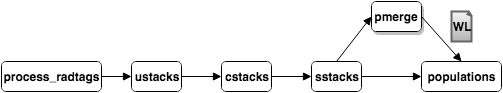

The diagram above was exported from draw.io. Its source (the exported page's mxGraphModel, read from the mxfile embedded in the PNG):
<mxGraphModel dx="954" dy="604" grid="1" gridSize="10" guides="1" tooltips="1" connect="1" arrows="1" fold="1" page="1" pageScale="1" pageWidth="1169" pageHeight="1652" background="#ffffff" math="0" shadow="0">
  <root>
    <mxCell id="0" />
    <mxCell id="1" parent="0" />
    <mxCell id="9" style="edgeStyle=none;rounded=0;html=1;exitX=1;exitY=0.5;entryX=0;entryY=0.5;shadow=0;startArrow=none;startFill=0;endArrow=block;endFill=1;jettySize=auto;orthogonalLoop=1;strokeWidth=1;" edge="1" parent="1" source="2" target="3">
      <mxGeometry relative="1" as="geometry" />
    </mxCell>
    <mxCell id="2" value="&lt;div style=&quot;text-align: left&quot;&gt;&lt;span style=&quot;line-height: 1.2&quot;&gt;&lt;b&gt;process_radtags&lt;/b&gt;&lt;/span&gt;&lt;/div&gt;" style="rounded=1;whiteSpace=wrap;html=1;shadow=0;strokeWidth=1;fillColor=#ffffff;strokeColor=#000000;" vertex="1" parent="1">
      <mxGeometry x="70" y="180" width="100" height="30" as="geometry" />
    </mxCell>
    <mxCell id="10" style="edgeStyle=none;rounded=0;html=1;exitX=1;exitY=0.5;entryX=0;entryY=0.5;shadow=0;startArrow=none;startFill=0;endArrow=block;endFill=1;jettySize=auto;orthogonalLoop=1;strokeWidth=1;" edge="1" parent="1" source="3" target="4">
      <mxGeometry relative="1" as="geometry" />
    </mxCell>
    <mxCell id="3" value="&lt;b&gt;ustacks&lt;/b&gt;" style="rounded=1;whiteSpace=wrap;html=1;shadow=0;strokeWidth=1;fillColor=#ffffff;strokeColor=#000000;" vertex="1" parent="1">
      <mxGeometry x="200" y="180" width="50" height="30" as="geometry" />
    </mxCell>
    <mxCell id="11" style="edgeStyle=none;rounded=0;html=1;exitX=1;exitY=0.5;entryX=0;entryY=0.5;shadow=0;startArrow=none;startFill=0;endArrow=block;endFill=1;jettySize=auto;orthogonalLoop=1;strokeWidth=1;" edge="1" parent="1" source="4" target="5">
      <mxGeometry relative="1" as="geometry" />
    </mxCell>
    <mxCell id="4" value="&lt;b&gt;cstacks&lt;/b&gt;" style="rounded=1;whiteSpace=wrap;html=1;shadow=0;strokeWidth=1;fillColor=#ffffff;strokeColor=#000000;" vertex="1" parent="1">
      <mxGeometry x="290" y="180" width="50" height="30" as="geometry" />
    </mxCell>
    <mxCell id="12" style="edgeStyle=none;rounded=0;html=1;exitX=1;exitY=0.5;entryX=0;entryY=0.5;shadow=0;startArrow=none;startFill=0;endArrow=block;endFill=1;jettySize=auto;orthogonalLoop=1;strokeWidth=1;comic=0;" edge="1" parent="1" source="5" target="6">
      <mxGeometry relative="1" as="geometry" />
    </mxCell>
    <mxCell id="13" style="edgeStyle=none;rounded=0;html=1;exitX=0.5;exitY=0;entryX=0;entryY=0.5;shadow=0;startArrow=none;startFill=0;endArrow=block;endFill=1;jettySize=auto;orthogonalLoop=1;strokeWidth=1;" edge="1" parent="1" source="5" target="8">
      <mxGeometry relative="1" as="geometry" />
    </mxCell>
    <mxCell id="5" value="&lt;b&gt;sstacks&lt;/b&gt;" style="rounded=1;whiteSpace=wrap;html=1;shadow=0;strokeWidth=1;fillColor=#ffffff;strokeColor=#000000;" vertex="1" parent="1">
      <mxGeometry x="380" y="180" width="50" height="30" as="geometry" />
    </mxCell>
    <mxCell id="6" value="&lt;b&gt;populations&lt;/b&gt;" style="rounded=1;whiteSpace=wrap;html=1;shadow=0;strokeWidth=1;fillColor=#ffffff;strokeColor=#000000;" vertex="1" parent="1">
      <mxGeometry x="490" y="180" width="80" height="30" as="geometry" />
    </mxCell>
    <mxCell id="14" style="edgeStyle=none;rounded=0;html=1;exitX=1;exitY=0.5;entryX=0.5;entryY=0;shadow=0;startArrow=none;startFill=0;endArrow=block;endFill=1;jettySize=auto;orthogonalLoop=1;strokeWidth=1;" edge="1" parent="1" source="8" target="6">
      <mxGeometry relative="1" as="geometry" />
    </mxCell>
    <mxCell id="8" value="&lt;b&gt;pmerge&lt;/b&gt;" style="rounded=1;whiteSpace=wrap;html=1;shadow=1;strokeWidth=1;fillColor=#ffffff;strokeColor=#000000;" vertex="1" parent="1">
      <mxGeometry x="440" y="120" width="50" height="30" as="geometry" />
    </mxCell>
    <mxCell id="16" value="&lt;b&gt;WL&lt;/b&gt;" style="strokeWidth=2;whiteSpace=wrap;html=1;shape=mxgraph.basic.document;shadow=0;plain-gray" vertex="1" parent="1">
      <mxGeometry x="520" y="130" width="20" height="30" as="geometry" />
    </mxCell>
  </root>
</mxGraphModel>